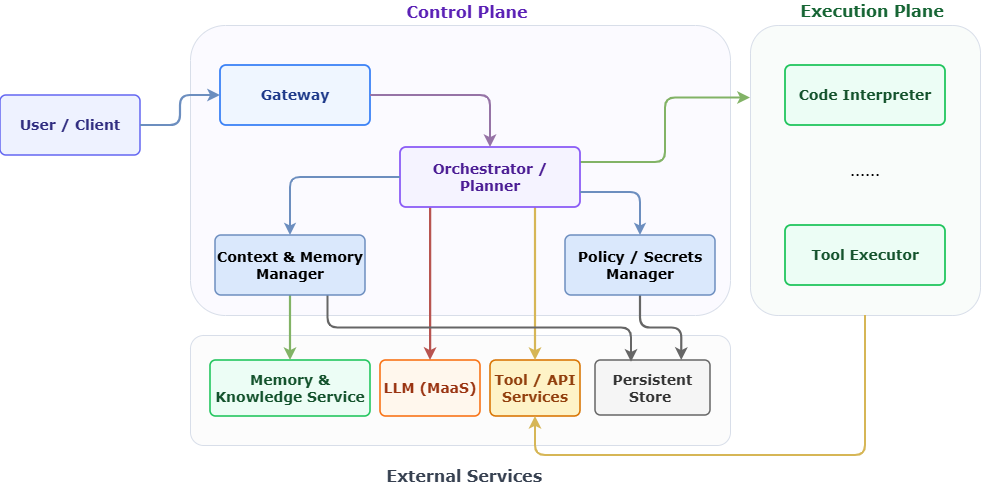

The diagram above was exported from draw.io. Its source (the exported page's mxGraphModel, read from the mxfile embedded in the PNG):
<mxGraphModel dx="2054" dy="1201" grid="1" gridSize="10" guides="1" tooltips="1" connect="1" arrows="1" fold="1" page="1" pageScale="1" pageWidth="1600" pageHeight="900" math="0" shadow="0">
  <root>
    <mxCell id="0" />
    <mxCell id="1" parent="0" />
    <mxCell id="18" connectable="0" parent="1" style="group;fontFamily=Verdana;fontSize=14;" value="" vertex="1">
      <mxGeometry height="110" width="540" x="320" y="410" as="geometry" />
    </mxCell>
    <mxCell id="services-container" parent="18" style="rounded=1;arcSize=12;whiteSpace=wrap;html=1;fillColor=#fcfcfc;strokeColor=#d8dee9;strokeWidth=1;fontSize=18;fontStyle=1;fontColor=#374151;align=center;verticalAlign=top;spacingTop=14;spacingLeft=14;labelPosition=center;verticalLabelPosition=bottom;" value="&lt;font face=&quot;Verdana&quot; style=&quot;font-size: 16px;&quot;&gt;External Services&amp;nbsp;&lt;/font&gt;" vertex="1">
      <mxGeometry height="110" width="540" as="geometry" />
    </mxCell>
    <mxCell id="llm" parent="18" style="rounded=1;arcSize=10;whiteSpace=wrap;html=1;fillColor=#fff7ed;strokeColor=#f97316;strokeWidth=1.6;fontSize=14;fontStyle=1;fontColor=#9a3412;align=center;verticalAlign=middle;fontFamily=Verdana;" value="LLM (MaaS)" vertex="1">
      <mxGeometry height="56" width="100" x="190" y="25" as="geometry" />
    </mxCell>
    <mxCell id="knowledge" parent="18" style="rounded=1;arcSize=10;whiteSpace=wrap;html=1;fillColor=#ecfdf5;strokeColor=#22c55e;strokeWidth=1.6;fontSize=14;fontStyle=1;fontColor=#14532d;align=center;verticalAlign=middle;fontFamily=Verdana;" value="Memory &amp;amp; Knowledge Service" vertex="1">
      <mxGeometry height="56" width="160" x="20" y="25" as="geometry" />
    </mxCell>
    <mxCell id="tools" parent="18" style="rounded=1;arcSize=10;whiteSpace=wrap;html=1;fillColor=#fef3c7;strokeColor=#d97706;strokeWidth=1.6;fontSize=14;fontStyle=1;fontColor=#92400e;align=center;verticalAlign=middle;fontFamily=Verdana;" value="Tool / API Services" vertex="1">
      <mxGeometry height="56" width="90" x="300" y="25" as="geometry" />
    </mxCell>
    <mxCell id="9" parent="18" style="rounded=1;arcSize=10;whiteSpace=wrap;html=1;fillColor=#f5f5f5;strokeColor=#666666;strokeWidth=1.5;fontSize=14;fontStyle=1;fontColor=#333333;align=center;verticalAlign=middle;fontFamily=Verdana;" value="Persistent Store&amp;nbsp;" vertex="1">
      <mxGeometry height="55" width="115" x="405" y="25" as="geometry" />
    </mxCell>
    <mxCell id="control-container" parent="1" style="rounded=1;arcSize=12;whiteSpace=wrap;html=1;fillColor=#fbfaff;strokeColor=#d8dee9;strokeWidth=1;fontSize=18;fontStyle=1;fontColor=#5b21b6;align=center;verticalAlign=bottom;spacingTop=14;spacingLeft=14;labelPosition=center;verticalLabelPosition=top;fontFamily=Verdana;" value="&lt;font style=&quot;font-size: 16px;&quot;&gt;Control Plane&lt;/font&gt;" vertex="1">
      <mxGeometry height="290" width="540" x="320" y="100" as="geometry" />
    </mxCell>
    <mxCell id="user" parent="1" style="rounded=1;arcSize=10;whiteSpace=wrap;html=1;fillColor=#eef2ff;strokeColor=#6366f1;strokeWidth=1.5;fontSize=14;fontStyle=1;fontColor=#312e81;align=center;verticalAlign=middle;fontFamily=Verdana;" value="User / Client" vertex="1">
      <mxGeometry height="60" width="140" x="130" y="170" as="geometry" />
    </mxCell>
    <mxCell id="gateway" parent="1" style="rounded=1;arcSize=10;whiteSpace=wrap;html=1;fillColor=#eff6ff;strokeColor=#3b82f6;strokeWidth=1.8;fontSize=14;fontStyle=1;fontColor=#1e3a8a;align=center;verticalAlign=middle;fontFamily=Verdana;" value="Gateway" vertex="1">
      <mxGeometry height="60" width="150" x="350" y="140" as="geometry" />
    </mxCell>
    <mxCell id="5" edge="1" parent="1" source="orchestrator" style="edgeStyle=elbowEdgeStyle;html=1;exitX=0.167;exitY=1;exitDx=0;exitDy=0;entryX=0.5;entryY=0;entryDx=0;entryDy=0;strokeColor=#b85450;endFill=1;strokeWidth=2.2;elbow=vertical;exitPerimeter=0;fillColor=#f8cecc;" target="llm">
      <mxGeometry relative="1" as="geometry">
        <Array as="points">
          <mxPoint x="590" y="420" />
        </Array>
      </mxGeometry>
    </mxCell>
    <mxCell id="12" edge="1" parent="1" source="orchestrator" style="edgeStyle=orthogonalEdgeStyle;shape=connector;rounded=1;html=1;exitX=1;exitY=0.25;exitDx=0;exitDy=0;entryX=0;entryY=0.25;entryDx=0;entryDy=0;labelBackgroundColor=default;strokeColor=#82b366;strokeWidth=2.2;align=center;verticalAlign=middle;fontFamily=Helvetica;fontSize=11;fontColor=default;endArrow=classic;endFill=1;fillColor=#d5e8d4;" target="execution-container">
      <mxGeometry relative="1" as="geometry" />
    </mxCell>
    <mxCell id="16" edge="1" parent="1" source="orchestrator" style="edgeStyle=orthogonalEdgeStyle;shape=connector;rounded=1;html=1;exitX=0.75;exitY=1;exitDx=0;exitDy=0;entryX=0.5;entryY=0;entryDx=0;entryDy=0;labelBackgroundColor=default;strokeColor=#d6b656;strokeWidth=2.2;align=center;verticalAlign=middle;fontFamily=Helvetica;fontSize=11;fontColor=default;endArrow=classic;endFill=1;fillColor=#fff2cc;" target="tools">
      <mxGeometry relative="1" as="geometry" />
    </mxCell>
    <mxCell id="orchestrator" parent="1" style="rounded=1;arcSize=10;whiteSpace=wrap;html=1;fillColor=#f5f3ff;strokeColor=#8b5cf6;strokeWidth=1.8;fontSize=14;fontStyle=1;fontColor=#4c1d95;align=center;verticalAlign=middle;fontFamily=Verdana;" value="Orchestrator / Planner" vertex="1">
      <mxGeometry height="60" width="180" x="530" y="222" as="geometry" />
    </mxCell>
    <mxCell id="6" edge="1" parent="1" source="memory-manager" style="edgeStyle=orthogonalEdgeStyle;shape=connector;rounded=1;html=1;exitX=0.5;exitY=1;exitDx=0;exitDy=0;entryX=0.5;entryY=0;entryDx=0;entryDy=0;labelBackgroundColor=default;strokeColor=#82b366;align=center;verticalAlign=middle;fontFamily=Helvetica;fontSize=11;fontColor=default;endArrow=classic;endFill=1;strokeWidth=2.2;fillColor=#d5e8d4;" target="knowledge">
      <mxGeometry relative="1" as="geometry" />
    </mxCell>
    <mxCell id="gc_z4vOT3cujNtRSxS5I-20" edge="1" parent="1" source="memory-manager" style="edgeStyle=orthogonalEdgeStyle;rounded=1;orthogonalLoop=1;jettySize=auto;html=1;exitX=0.75;exitY=1;exitDx=0;exitDy=0;strokeColor=#666666;strokeWidth=2.2;align=center;verticalAlign=middle;fontFamily=Helvetica;fontSize=11;fontColor=default;labelBackgroundColor=default;endArrow=classic;endFill=1;fillColor=#f5f5f5;entryX=0.313;entryY=0.033;entryDx=0;entryDy=0;entryPerimeter=0;" target="9">
      <mxGeometry relative="1" as="geometry">
        <mxPoint x="750" y="430" as="targetPoint" />
      </mxGeometry>
    </mxCell>
    <mxCell id="memory-manager" parent="1" style="rounded=1;arcSize=10;whiteSpace=wrap;html=1;fillColor=#dae8fc;strokeColor=#6c8ebf;strokeWidth=1.5;fontSize=14;fontStyle=1;align=center;verticalAlign=middle;fontFamily=Verdana;" value="Context &amp;amp; Memory Manager" vertex="1">
      <mxGeometry height="60" width="150" x="345" y="310" as="geometry" />
    </mxCell>
    <mxCell id="10" edge="1" parent="1" source="policy-manager" style="edgeStyle=orthogonalEdgeStyle;shape=connector;rounded=1;html=1;exitX=0.5;exitY=1;exitDx=0;exitDy=0;labelBackgroundColor=default;strokeColor=#666666;strokeWidth=2.2;align=center;verticalAlign=middle;fontFamily=Helvetica;fontSize=11;fontColor=default;endArrow=classic;endFill=1;fillColor=#f5f5f5;entryX=0.75;entryY=0;entryDx=0;entryDy=0;" target="9">
      <mxGeometry relative="1" as="geometry" />
    </mxCell>
    <mxCell id="policy-manager" parent="1" style="rounded=1;arcSize=10;whiteSpace=wrap;html=1;fillColor=#dae8fc;strokeColor=#6c8ebf;strokeWidth=1.5;fontSize=14;fontStyle=1;align=center;verticalAlign=middle;fontFamily=Verdana;" value="Policy / Secrets Manager" vertex="1">
      <mxGeometry height="60" width="150" x="695" y="310" as="geometry" />
    </mxCell>
    <mxCell id="e1" edge="1" parent="1" source="user" style="edgeStyle=orthogonalEdgeStyle;rounded=1;orthogonalLoop=1;jettySize=auto;html=1;endArrow=classic;endFill=1;strokeColor=#6c8ebf;strokeWidth=2.2;entryX=0;entryY=0.5;entryDx=0;entryDy=0;fillColor=#dae8fc;" target="gateway">
      <mxGeometry relative="1" as="geometry" />
    </mxCell>
    <mxCell id="e2" edge="1" parent="1" source="gateway" style="edgeStyle=orthogonalEdgeStyle;rounded=1;orthogonalLoop=1;jettySize=auto;html=1;endArrow=classic;endFill=1;strokeColor=#9673a6;strokeWidth=2.2;entryX=0.5;entryY=0;entryDx=0;entryDy=0;fillColor=#e1d5e7;" target="orchestrator">
      <mxGeometry relative="1" as="geometry" />
    </mxCell>
    <mxCell id="e3" edge="1" parent="1" source="orchestrator" style="edgeStyle=orthogonalEdgeStyle;rounded=1;orthogonalLoop=1;jettySize=auto;html=1;endArrow=classic;endFill=1;strokeColor=#6c8ebf;strokeWidth=2;exitX=0;exitY=0.5;exitDx=0;exitDy=0;fillColor=#dae8fc;" target="memory-manager">
      <mxGeometry relative="1" as="geometry" />
    </mxCell>
    <mxCell id="e4" edge="1" parent="1" source="orchestrator" style="edgeStyle=orthogonalEdgeStyle;rounded=1;orthogonalLoop=1;jettySize=auto;html=1;endArrow=classic;endFill=1;strokeColor=#6c8ebf;strokeWidth=2;exitX=1;exitY=0.75;exitDx=0;exitDy=0;fillColor=#dae8fc;" target="policy-manager">
      <mxGeometry relative="1" as="geometry" />
    </mxCell>
    <mxCell id="17" connectable="0" parent="1" style="group;fontFamily=Verdana;" value="" vertex="1">
      <mxGeometry height="290" width="230" x="880" y="100" as="geometry" />
    </mxCell>
    <mxCell id="execution-container" parent="17" style="rounded=1;arcSize=12;whiteSpace=wrap;html=1;fillColor=#f9fcfa;strokeColor=#d8dee9;strokeWidth=1;fontSize=18;fontStyle=1;fontColor=#166534;align=center;verticalAlign=bottom;spacingTop=14;spacingLeft=14;labelPosition=center;verticalLabelPosition=top;" value="&lt;font face=&quot;Verdana&quot; style=&quot;font-size: 16px;&quot;&gt;Execution Plane&lt;/font&gt;" vertex="1">
      <mxGeometry height="290" width="230" as="geometry" />
    </mxCell>
    <mxCell id="sandbox" parent="17" style="rounded=1;arcSize=10;whiteSpace=wrap;html=1;fillColor=#ecfdf5;strokeColor=#22c55e;strokeWidth=1.8;fontSize=14;fontStyle=1;fontColor=#14532d;align=center;verticalAlign=middle;fontFamily=Verdana;" value="Code Interpreter" vertex="1">
      <mxGeometry height="60" width="160" x="35" y="40" as="geometry" />
    </mxCell>
    <mxCell id="7" parent="17" style="rounded=1;arcSize=10;whiteSpace=wrap;html=1;fillColor=#ecfdf5;strokeColor=#22c55e;strokeWidth=1.8;fontSize=14;fontStyle=1;fontColor=#14532d;align=center;verticalAlign=middle;fontFamily=Verdana;" value="Tool Executor" vertex="1">
      <mxGeometry height="60" width="160" x="35" y="200" as="geometry" />
    </mxCell>
    <mxCell id="13" parent="17" style="text;strokeColor=none;align=center;fillColor=none;html=1;verticalAlign=middle;whiteSpace=wrap;rounded=0;fontSize=18;fontFamily=Helvetica;fontColor=default;labelBackgroundColor=none;" value="......" vertex="1">
      <mxGeometry height="30" width="60" x="85" y="130" as="geometry" />
    </mxCell>
    <mxCell id="gc_z4vOT3cujNtRSxS5I-22" edge="1" parent="1" source="execution-container" style="edgeStyle=orthogonalEdgeStyle;rounded=1;orthogonalLoop=1;jettySize=auto;html=1;exitX=0.5;exitY=1;exitDx=0;exitDy=0;entryX=0.5;entryY=1;entryDx=0;entryDy=0;strokeColor=#d6b656;strokeWidth=2.2;align=center;verticalAlign=middle;fontFamily=Helvetica;fontSize=11;fontColor=default;labelBackgroundColor=default;endArrow=classic;endFill=1;fillColor=#fff2cc;" target="tools">
      <mxGeometry relative="1" as="geometry">
        <Array as="points">
          <mxPoint x="995" y="530" />
          <mxPoint x="665" y="530" />
        </Array>
      </mxGeometry>
    </mxCell>
  </root>
</mxGraphModel>